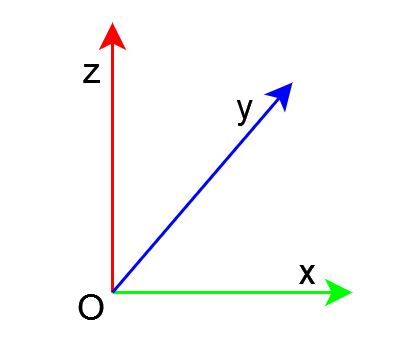

The diagram above was exported from draw.io. Its source (the exported page's mxGraphModel, read from the mxfile embedded in the PNG):
<mxGraphModel dx="474" dy="256" grid="1" gridSize="10" guides="1" tooltips="1" connect="1" arrows="1" fold="1" page="1" pageScale="1" pageWidth="827" pageHeight="1169" math="0" shadow="0">
  <root>
    <mxCell id="0" />
    <mxCell id="1" parent="0" />
    <mxCell id="M-qYyYhyGsqNBpx-nmAj-2" value="" style="endArrow=classic;html=1;rounded=0;fillColor=#f8cecc;strokeColor=#FF0000;" edge="1" parent="1">
      <mxGeometry width="50" height="50" relative="1" as="geometry">
        <mxPoint x="320" y="400" as="sourcePoint" />
        <mxPoint x="320" y="310" as="targetPoint" />
      </mxGeometry>
    </mxCell>
    <mxCell id="M-qYyYhyGsqNBpx-nmAj-3" value="" style="endArrow=classic;html=1;rounded=0;fillColor=#f8cecc;strokeColor=#00FF00;" edge="1" parent="1">
      <mxGeometry width="50" height="50" relative="1" as="geometry">
        <mxPoint x="320" y="400" as="sourcePoint" />
        <mxPoint x="400" y="400" as="targetPoint" />
      </mxGeometry>
    </mxCell>
    <mxCell id="M-qYyYhyGsqNBpx-nmAj-4" value="" style="endArrow=classic;html=1;rounded=0;fillColor=#f8cecc;strokeColor=#0000FF;" edge="1" parent="1">
      <mxGeometry width="50" height="50" relative="1" as="geometry">
        <mxPoint x="320" y="400" as="sourcePoint" />
        <mxPoint x="380" y="330" as="targetPoint" />
      </mxGeometry>
    </mxCell>
    <mxCell id="M-qYyYhyGsqNBpx-nmAj-5" value="z" style="text;html=1;strokeColor=none;fillColor=none;align=center;verticalAlign=middle;whiteSpace=wrap;rounded=0;" vertex="1" parent="1">
      <mxGeometry x="283" y="311" width="60" height="30" as="geometry" />
    </mxCell>
    <mxCell id="M-qYyYhyGsqNBpx-nmAj-6" value="y" style="text;html=1;strokeColor=none;fillColor=none;align=center;verticalAlign=middle;whiteSpace=wrap;rounded=0;" vertex="1" parent="1">
      <mxGeometry x="334" y="323" width="60" height="30" as="geometry" />
    </mxCell>
    <mxCell id="M-qYyYhyGsqNBpx-nmAj-7" value="x" style="text;html=1;strokeColor=none;fillColor=none;align=center;verticalAlign=middle;whiteSpace=wrap;rounded=0;" vertex="1" parent="1">
      <mxGeometry x="355" y="378" width="60" height="30" as="geometry" />
    </mxCell>
    <mxCell id="M-qYyYhyGsqNBpx-nmAj-8" value="O" style="text;html=1;strokeColor=none;fillColor=none;align=center;verticalAlign=middle;whiteSpace=wrap;rounded=0;" vertex="1" parent="1">
      <mxGeometry x="283" y="390" width="60" height="30" as="geometry" />
    </mxCell>
  </root>
</mxGraphModel>